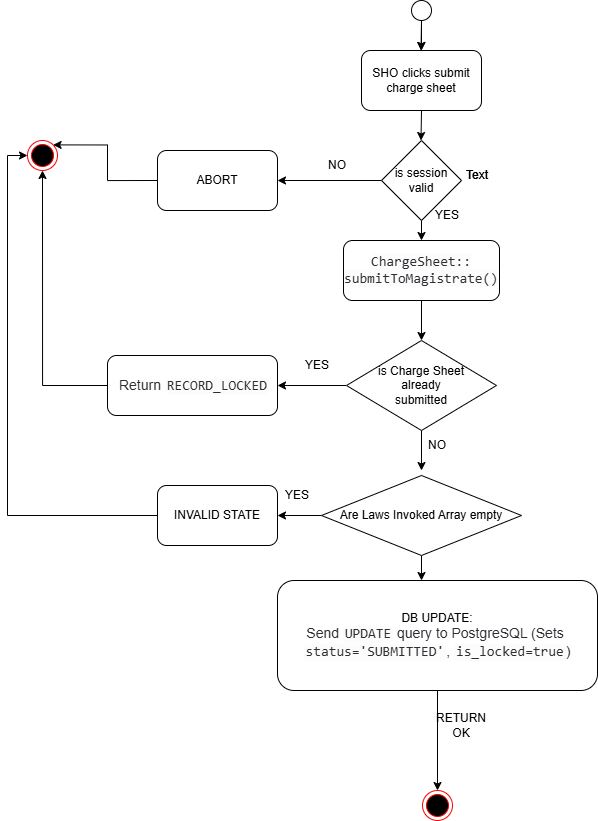

The diagram above was exported from draw.io. Its source (the exported page's mxGraphModel, read from the mxfile embedded in the PNG):
<mxGraphModel dx="1966" dy="631" grid="1" gridSize="10" guides="1" tooltips="1" connect="1" arrows="1" fold="1" page="1" pageScale="1" pageWidth="827" pageHeight="1169" math="0" shadow="0">
  <root>
    <mxCell id="0" />
    <mxCell id="1" parent="0" />
    <mxCell id="HfdyN_EUnnYhLtPhRQ4z-9" edge="1" parent="1" source="HfdyN_EUnnYhLtPhRQ4z-2" style="edgeStyle=orthogonalEdgeStyle;rounded=0;orthogonalLoop=1;jettySize=auto;html=1;" target="HfdyN_EUnnYhLtPhRQ4z-5" value="">
      <mxGeometry relative="1" as="geometry" />
    </mxCell>
    <mxCell id="HfdyN_EUnnYhLtPhRQ4z-2" parent="1" style="ellipse;whiteSpace=wrap;html=1;aspect=fixed;fillColor=default;fillStyle=solid;strokeColor=#000000;" value="" vertex="1">
      <mxGeometry height="20" width="20" x="394" y="30" as="geometry" />
    </mxCell>
    <mxCell id="HfdyN_EUnnYhLtPhRQ4z-4" edge="1" parent="1" style="edgeStyle=none;orthogonalLoop=1;jettySize=auto;html=1;rounded=0;" value="">
      <mxGeometry relative="1" width="100" as="geometry">
        <Array as="points" />
        <mxPoint x="404" y="50" as="sourcePoint" />
        <mxPoint x="403.5" y="80" as="targetPoint" />
      </mxGeometry>
    </mxCell>
    <mxCell id="HfdyN_EUnnYhLtPhRQ4z-5" parent="1" style="rounded=1;whiteSpace=wrap;html=1;" value="SHO clicks submit&lt;br&gt;charge sheet" vertex="1">
      <mxGeometry height="60" width="120" x="344" y="80" as="geometry" />
    </mxCell>
    <mxCell id="HfdyN_EUnnYhLtPhRQ4z-6" parent="1" style="text;html=1;whiteSpace=wrap;strokeColor=none;fillColor=none;align=center;verticalAlign=middle;rounded=0;" value="Text" vertex="1">
      <mxGeometry height="30" width="60" x="430" y="190" as="geometry" />
    </mxCell>
    <mxCell id="HfdyN_EUnnYhLtPhRQ4z-13" edge="1" parent="1" source="HfdyN_EUnnYhLtPhRQ4z-7" style="edgeStyle=orthogonalEdgeStyle;rounded=0;orthogonalLoop=1;jettySize=auto;html=1;exitX=0;exitY=0.5;exitDx=0;exitDy=0;entryX=1;entryY=0.5;entryDx=0;entryDy=0;" target="HfdyN_EUnnYhLtPhRQ4z-12">
      <mxGeometry relative="1" as="geometry" />
    </mxCell>
    <mxCell id="HfdyN_EUnnYhLtPhRQ4z-17" edge="1" parent="1" source="HfdyN_EUnnYhLtPhRQ4z-7" style="edgeStyle=orthogonalEdgeStyle;rounded=0;orthogonalLoop=1;jettySize=auto;html=1;exitX=0.5;exitY=1;exitDx=0;exitDy=0;entryX=0.5;entryY=0;entryDx=0;entryDy=0;" target="HfdyN_EUnnYhLtPhRQ4z-16">
      <mxGeometry relative="1" as="geometry" />
    </mxCell>
    <mxCell id="HfdyN_EUnnYhLtPhRQ4z-7" parent="1" style="rhombus;whiteSpace=wrap;html=1;" value="is session valid" vertex="1">
      <mxGeometry height="80" width="80" x="364" y="170" as="geometry" />
    </mxCell>
    <mxCell id="HfdyN_EUnnYhLtPhRQ4z-10" edge="1" parent="1" style="edgeStyle=none;orthogonalLoop=1;jettySize=auto;html=1;rounded=0;" value="">
      <mxGeometry relative="1" width="100" as="geometry">
        <Array as="points" />
        <mxPoint x="404" y="140" as="sourcePoint" />
        <mxPoint x="403.5" y="170" as="targetPoint" />
      </mxGeometry>
    </mxCell>
    <mxCell id="HfdyN_EUnnYhLtPhRQ4z-11" parent="1" style="text;html=1;whiteSpace=wrap;strokeColor=none;fillColor=none;align=center;verticalAlign=middle;rounded=0;" value="Text" vertex="1">
      <mxGeometry height="30" width="60" x="430" y="190" as="geometry" />
    </mxCell>
    <mxCell id="HfdyN_EUnnYhLtPhRQ4z-29" edge="1" parent="1" source="HfdyN_EUnnYhLtPhRQ4z-12" style="edgeStyle=orthogonalEdgeStyle;rounded=0;orthogonalLoop=1;jettySize=auto;html=1;exitX=0;exitY=0.5;exitDx=0;exitDy=0;entryX=1;entryY=0;entryDx=0;entryDy=0;" target="HfdyN_EUnnYhLtPhRQ4z-28">
      <mxGeometry relative="1" as="geometry" />
    </mxCell>
    <mxCell id="HfdyN_EUnnYhLtPhRQ4z-12" parent="1" style="rounded=1;whiteSpace=wrap;html=1;" value="ABORT" vertex="1">
      <mxGeometry height="60" width="120" x="140" y="180" as="geometry" />
    </mxCell>
    <mxCell id="HfdyN_EUnnYhLtPhRQ4z-14" parent="1" style="text;html=1;whiteSpace=wrap;strokeColor=none;fillColor=none;align=center;verticalAlign=middle;rounded=0;" value="NO" vertex="1">
      <mxGeometry height="30" width="60" x="290" y="180" as="geometry" />
    </mxCell>
    <mxCell id="HfdyN_EUnnYhLtPhRQ4z-19" edge="1" parent="1" source="HfdyN_EUnnYhLtPhRQ4z-16" style="edgeStyle=orthogonalEdgeStyle;rounded=0;orthogonalLoop=1;jettySize=auto;html=1;exitX=0.5;exitY=1;exitDx=0;exitDy=0;entryX=0.5;entryY=0;entryDx=0;entryDy=0;" target="HfdyN_EUnnYhLtPhRQ4z-18">
      <mxGeometry relative="1" as="geometry" />
    </mxCell>
    <mxCell id="HfdyN_EUnnYhLtPhRQ4z-16" parent="1" style="rounded=1;whiteSpace=wrap;html=1;" value="&lt;span style=&quot;color: rgb(43, 45, 49); font-family: &amp;quot;DM Mono&amp;quot;, monospace; font-size: 14px; text-align: start; background-color: rgb(252, 252, 252);&quot;&gt;ChargeSheet::&lt;br&gt;submitToMagistrate()&lt;/span&gt;" vertex="1">
      <mxGeometry height="60" width="156" x="326" y="270" as="geometry" />
    </mxCell>
    <mxCell id="HfdyN_EUnnYhLtPhRQ4z-22" edge="1" parent="1" source="HfdyN_EUnnYhLtPhRQ4z-18" style="edgeStyle=orthogonalEdgeStyle;rounded=0;orthogonalLoop=1;jettySize=auto;html=1;exitX=0;exitY=0.5;exitDx=0;exitDy=0;entryX=1;entryY=0.5;entryDx=0;entryDy=0;" target="HfdyN_EUnnYhLtPhRQ4z-21">
      <mxGeometry relative="1" as="geometry" />
    </mxCell>
    <mxCell id="HfdyN_EUnnYhLtPhRQ4z-23" edge="1" parent="1" source="HfdyN_EUnnYhLtPhRQ4z-18" style="edgeStyle=orthogonalEdgeStyle;rounded=0;orthogonalLoop=1;jettySize=auto;html=1;exitX=0.5;exitY=1;exitDx=0;exitDy=0;entryX=0.5;entryY=0;entryDx=0;entryDy=0;">
      <mxGeometry relative="1" as="geometry">
        <mxPoint x="404" y="500" as="targetPoint" />
      </mxGeometry>
    </mxCell>
    <mxCell id="HfdyN_EUnnYhLtPhRQ4z-18" parent="1" style="rhombus;whiteSpace=wrap;html=1;" value="is Charge Sheet&lt;br&gt;already&lt;br&gt;submitted" vertex="1">
      <mxGeometry height="90" width="150" x="329" y="370" as="geometry" />
    </mxCell>
    <mxCell id="HfdyN_EUnnYhLtPhRQ4z-30" edge="1" parent="1" source="HfdyN_EUnnYhLtPhRQ4z-21" style="edgeStyle=orthogonalEdgeStyle;rounded=0;orthogonalLoop=1;jettySize=auto;html=1;exitX=0;exitY=0.5;exitDx=0;exitDy=0;entryX=0.5;entryY=1;entryDx=0;entryDy=0;" target="HfdyN_EUnnYhLtPhRQ4z-28">
      <mxGeometry relative="1" as="geometry" />
    </mxCell>
    <mxCell id="HfdyN_EUnnYhLtPhRQ4z-21" parent="1" style="rounded=1;whiteSpace=wrap;html=1;" value="&lt;span class=&quot;ng-star-inserted&quot; style=&quot;box-sizing: border-box; color: rgb(43, 45, 49); font-family: Inter, sans-serif; font-size: 14px; text-align: start; background-color: rgb(255, 255, 255);&quot;&gt;&amp;nbsp;Return&amp;nbsp;&lt;/span&gt;&lt;span class=&quot;inline-code ng-star-inserted&quot; style=&quot;box-sizing: border-box; background: none 0% 0% / auto repeat scroll padding-box border-box rgb(252, 252, 252); border-width: medium; border-style: none; border-color: currentcolor; border-image: initial; border-radius: 4px; color: rgb(43, 45, 49); display: inline-block; font-family: &amp;quot;DM Mono&amp;quot;, monospace; font-size: 14px; padding: 0px 2px; text-align: start;&quot;&gt;RECORD_LOCKED&lt;/span&gt;" vertex="1">
      <mxGeometry height="60" width="170" x="90" y="385" as="geometry" />
    </mxCell>
    <mxCell id="HfdyN_EUnnYhLtPhRQ4z-24" parent="1" style="text;html=1;whiteSpace=wrap;strokeColor=none;fillColor=none;align=center;verticalAlign=middle;rounded=0;" value="YES" vertex="1">
      <mxGeometry height="30" width="60" x="270" y="380" as="geometry" />
    </mxCell>
    <mxCell id="HfdyN_EUnnYhLtPhRQ4z-31" edge="1" parent="1" source="HfdyN_EUnnYhLtPhRQ4z-25" style="edgeStyle=orthogonalEdgeStyle;rounded=0;orthogonalLoop=1;jettySize=auto;html=1;exitX=0;exitY=0.5;exitDx=0;exitDy=0;">
      <mxGeometry relative="1" as="geometry">
        <mxPoint x="260" y="545" as="targetPoint" />
      </mxGeometry>
    </mxCell>
    <mxCell id="HfdyN_EUnnYhLtPhRQ4z-36" edge="1" parent="1" source="HfdyN_EUnnYhLtPhRQ4z-25" style="edgeStyle=orthogonalEdgeStyle;rounded=0;orthogonalLoop=1;jettySize=auto;html=1;exitX=0.5;exitY=1;exitDx=0;exitDy=0;">
      <mxGeometry relative="1" as="geometry">
        <mxPoint x="404" y="610" as="targetPoint" />
      </mxGeometry>
    </mxCell>
    <mxCell id="HfdyN_EUnnYhLtPhRQ4z-25" parent="1" style="rhombus;whiteSpace=wrap;html=1;" value="Are Laws Invoked Array empty" vertex="1">
      <mxGeometry height="80" width="200" x="304" y="505" as="geometry" />
    </mxCell>
    <mxCell id="HfdyN_EUnnYhLtPhRQ4z-26" parent="1" style="text;html=1;whiteSpace=wrap;strokeColor=none;fillColor=none;align=center;verticalAlign=middle;rounded=0;" value="NO" vertex="1">
      <mxGeometry height="30" width="60" x="390" y="460" as="geometry" />
    </mxCell>
    <mxCell id="HfdyN_EUnnYhLtPhRQ4z-27" parent="1" style="text;html=1;whiteSpace=wrap;strokeColor=none;fillColor=none;align=center;verticalAlign=middle;rounded=0;" value="YES" vertex="1">
      <mxGeometry height="30" width="60" x="400" y="230" as="geometry" />
    </mxCell>
    <mxCell id="HfdyN_EUnnYhLtPhRQ4z-28" parent="1" style="ellipse;html=1;shape=endState;fillColor=#000000;strokeColor=#ff0000;" value="" vertex="1">
      <mxGeometry height="30" width="30" x="10" y="170" as="geometry" />
    </mxCell>
    <mxCell id="HfdyN_EUnnYhLtPhRQ4z-34" edge="1" parent="1" source="HfdyN_EUnnYhLtPhRQ4z-32" style="edgeStyle=orthogonalEdgeStyle;rounded=0;orthogonalLoop=1;jettySize=auto;html=1;exitX=0;exitY=0.5;exitDx=0;exitDy=0;entryX=0;entryY=0.5;entryDx=0;entryDy=0;" target="HfdyN_EUnnYhLtPhRQ4z-28">
      <mxGeometry relative="1" as="geometry" />
    </mxCell>
    <mxCell id="HfdyN_EUnnYhLtPhRQ4z-32" parent="1" style="rounded=1;whiteSpace=wrap;html=1;" value="INVALID STATE" vertex="1">
      <mxGeometry height="60" width="120" x="140" y="515" as="geometry" />
    </mxCell>
    <mxCell id="HfdyN_EUnnYhLtPhRQ4z-35" parent="1" style="text;html=1;whiteSpace=wrap;strokeColor=none;fillColor=none;align=center;verticalAlign=middle;rounded=0;" value="YES" vertex="1">
      <mxGeometry height="30" width="60" x="250" y="510" as="geometry" />
    </mxCell>
    <mxCell id="HfdyN_EUnnYhLtPhRQ4z-44" edge="1" parent="1" source="HfdyN_EUnnYhLtPhRQ4z-37" style="edgeStyle=orthogonalEdgeStyle;rounded=0;orthogonalLoop=1;jettySize=auto;html=1;exitX=0.5;exitY=1;exitDx=0;exitDy=0;entryX=0.5;entryY=0;entryDx=0;entryDy=0;" target="HfdyN_EUnnYhLtPhRQ4z-42">
      <mxGeometry relative="1" as="geometry" />
    </mxCell>
    <mxCell id="HfdyN_EUnnYhLtPhRQ4z-37" parent="1" style="rounded=1;whiteSpace=wrap;html=1;" value="DB UPDATE:&lt;br&gt;&lt;span class=&quot;ng-star-inserted&quot; style=&quot;box-sizing: border-box; color: rgb(43, 45, 49); font-family: Inter, sans-serif; font-size: 14px; text-align: start; background-color: rgb(255, 255, 255);&quot;&gt;Send&amp;nbsp;&lt;/span&gt;&lt;span class=&quot;inline-code ng-star-inserted&quot; style=&quot;box-sizing: border-box; background: none 0% 0% / auto repeat scroll padding-box border-box rgb(252, 252, 252); border-width: medium; border-style: none; border-color: currentcolor; border-image: initial; border-radius: 4px; color: rgb(43, 45, 49); display: inline-block; font-family: &amp;quot;DM Mono&amp;quot;, monospace; font-size: 14px; padding: 0px 2px; text-align: start;&quot;&gt;UPDATE&lt;/span&gt;&lt;span class=&quot;ng-star-inserted&quot; style=&quot;box-sizing: border-box; color: rgb(43, 45, 49); font-family: Inter, sans-serif; font-size: 14px; text-align: start; background-color: rgb(255, 255, 255);&quot;&gt;&amp;nbsp;query to PostgreSQL (Sets&amp;nbsp;&lt;/span&gt;&lt;span class=&quot;inline-code ng-star-inserted&quot; style=&quot;box-sizing: border-box; background: none 0% 0% / auto repeat scroll padding-box border-box rgb(252, 252, 252); border-width: medium; border-style: none; border-color: currentcolor; border-image: initial; border-radius: 4px; color: rgb(43, 45, 49); display: inline-block; font-family: &amp;quot;DM Mono&amp;quot;, monospace; font-size: 14px; padding: 0px 2px; text-align: start;&quot;&gt;status='SUBMITTED'&lt;/span&gt;&lt;span class=&quot;ng-star-inserted&quot; style=&quot;box-sizing: border-box; color: rgb(43, 45, 49); font-family: Inter, sans-serif; font-size: 14px; text-align: start; background-color: rgb(255, 255, 255);&quot;&gt;,&amp;nbsp;&lt;/span&gt;&lt;span class=&quot;inline-code ng-star-inserted&quot; style=&quot;box-sizing: border-box; background: none 0% 0% / auto repeat scroll padding-box border-box rgb(252, 252, 252); border-width: medium; border-style: none; border-color: currentcolor; border-image: initial; border-radius: 4px; color: rgb(43, 45, 49); display: inline-block; font-family: &amp;quot;DM Mono&amp;quot;, monospace; font-size: 14px; padding: 0px 2px; text-align: start;&quot;&gt;is_locked=true&lt;/span&gt;&lt;span class=&quot;ng-star-inserted&quot; style=&quot;box-sizing: border-box; color: rgb(43, 45, 49); font-family: Inter, sans-serif; font-size: 14px; text-align: start; background-color: rgb(255, 255, 255);&quot;&gt;)&lt;/span&gt;" vertex="1">
      <mxGeometry height="110" width="320" x="260" y="610" as="geometry" />
    </mxCell>
    <mxCell id="HfdyN_EUnnYhLtPhRQ4z-42" parent="1" style="ellipse;html=1;shape=endState;fillColor=#000000;strokeColor=#ff0000;" value="" vertex="1">
      <mxGeometry height="30" width="30" x="405" y="820" as="geometry" />
    </mxCell>
    <mxCell id="HfdyN_EUnnYhLtPhRQ4z-45" parent="1" style="text;html=1;whiteSpace=wrap;strokeColor=none;fillColor=none;align=center;verticalAlign=middle;rounded=0;" value="RETURN OK" vertex="1">
      <mxGeometry height="30" width="60" x="414" y="740" as="geometry" />
    </mxCell>
  </root>
</mxGraphModel>